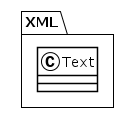

The diagram above was rendered by PlantUML. Its source (embedded in the PNG):
@startuml
!theme plain
package XML {
class Text {
}
}
@enduml